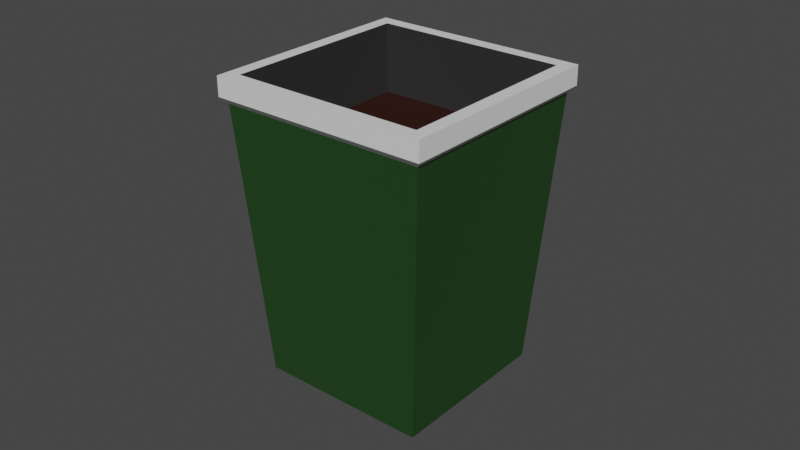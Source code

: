 # Source: Cup.blend  (saved by Blender 3.5.10; exported with 4.5.12 LTS)
import bpy
from mathutils import Matrix  # noqa: F401  (used for matrix-valued properties, if any)

bpy.ops.wm.read_factory_settings(use_empty=True)
scene = bpy.context.scene
scene.name = 'Scene'

# ---- collections
col_collection = bpy.data.collections.new('Collection'); scene.collection.children.link(col_collection)

# ---- materials (node trees are filled in below, after node groups)
mat_edge = bpy.data.materials.new('Edge')
mat_edge.use_transparent_shadow = False
mat_inside = bpy.data.materials.new('Inside')
mat_inside.use_transparent_shadow = False
mat_outside = bpy.data.materials.new('Outside')
mat_outside.use_transparent_shadow = False
mat_liquid = bpy.data.materials.new('Liquid')
mat_liquid.use_transparent_shadow = False

# ---- material node trees
mat_edge.use_nodes = True; mat_edge.node_tree.nodes.clear()
_N = mat_edge.node_tree.nodes; _L = mat_edge.node_tree.links
n0 = _N.new('ShaderNodeBsdfPrincipled'); n0.name = 'Principled BSDF'; n0.location = (10, 300)
n0.distribution = 'GGX'
n0.subsurface_method = 'RANDOM_WALK_SKIN'
n0.inputs[3].default_value = 1.45
n0.inputs[27].default_value = (0.0, 0.0, 0.0, 1.0)
n0.inputs[28].default_value = 1.0
n1 = _N.new('ShaderNodeOutputMaterial'); n1.name = 'Material Output'; n1.location = (300, 300)
_L.new(n0.outputs[0], n1.inputs[0])
n1.is_active_output = True
mat_inside.use_nodes = True; mat_inside.node_tree.nodes.clear()
_N = mat_inside.node_tree.nodes; _L = mat_inside.node_tree.links
n0 = _N.new('ShaderNodeBsdfPrincipled'); n0.name = 'Principled BSDF'; n0.location = (10, 300)
n0.distribution = 'GGX'
n0.subsurface_method = 'RANDOM_WALK_SKIN'
n0.inputs[0].default_value = (0.02712, 0.02581, 0.02581, 1.0)
n0.inputs[3].default_value = 1.45
n0.inputs[27].default_value = (0.0, 0.0, 0.0, 1.0)
n0.inputs[28].default_value = 1.0
n1 = _N.new('ShaderNodeOutputMaterial'); n1.name = 'Material Output'; n1.location = (300, 300)
_L.new(n0.outputs[0], n1.inputs[0])
n1.is_active_output = True
mat_outside.use_nodes = True; mat_outside.node_tree.nodes.clear()
_N = mat_outside.node_tree.nodes; _L = mat_outside.node_tree.links
n0 = _N.new('ShaderNodeBsdfPrincipled'); n0.name = 'Principled BSDF'; n0.location = (10, 300)
n0.distribution = 'GGX'
n0.subsurface_method = 'RANDOM_WALK_SKIN'
n0.inputs[0].default_value = (0.01418, 0.0578, 0.0112, 1.0)
n0.inputs[3].default_value = 1.45
n0.inputs[27].default_value = (0.0, 0.0, 0.0, 1.0)
n0.inputs[28].default_value = 1.0
n1 = _N.new('ShaderNodeOutputMaterial'); n1.name = 'Material Output'; n1.location = (300, 300)
_L.new(n0.outputs[0], n1.inputs[0])
n1.is_active_output = True
mat_liquid.use_nodes = True; mat_liquid.node_tree.nodes.clear()
_N = mat_liquid.node_tree.nodes; _L = mat_liquid.node_tree.links
n0 = _N.new('ShaderNodeBsdfPrincipled'); n0.name = 'Principled BSDF'; n0.location = (10, 300)
n0.distribution = 'GGX'
n0.subsurface_method = 'RANDOM_WALK_SKIN'
n0.inputs[0].default_value = (0.0291, 0.005654, 0.002748, 1.0)
n0.inputs[3].default_value = 1.45
n0.inputs[27].default_value = (0.0, 0.0, 0.0, 1.0)
n0.inputs[28].default_value = 1.0
n1 = _N.new('ShaderNodeOutputMaterial'); n1.name = 'Material Output'; n1.location = (300, 300)
_L.new(n0.outputs[0], n1.inputs[0])
n1.is_active_output = True

# ---- world
world_world = bpy.data.worlds.new('World'); scene.world = world_world
world_world.use_nodes = True; world_world.node_tree.nodes.clear()
_N = world_world.node_tree.nodes; _L = world_world.node_tree.links
n0 = _N.new('ShaderNodeOutputWorld'); n0.name = 'World Output'; n0.location = (300, 300)
n1 = _N.new('ShaderNodeBackground'); n1.name = 'Background'; n1.location = (10, 300)
n1.inputs[0].default_value = (0.05088, 0.05088, 0.05088, 1.0)
_L.new(n1.outputs[0], n0.inputs[0])
n0.is_active_output = True
world_world.color = (0.05088, 0.05088, 0.05088)
world_world.use_sun_shadow = False
world_world.sun_shadow_jitter_overblur = 0.0

# ---- meshes
me_cube_001 = bpy.data.meshes.new('Cube.001')
me_cube_001.from_pydata([(-0.7777, -0.7777, -0.001816), (-0.8769, -0.8769, 1.9), (-0.7777, 0.7777, -0.001816), (-0.8769, 0.8769, 1.9), (0.7777, -0.7777, -0.001816), (0.8769, -0.8769, 1.9), (0.7777, 0.7777, -0.001816), (0.8769, 0.8769, 1.9), (-1.0, -1.0, 1.777), (-1.0, 1.0, 1.777), (1.0, 1.0, 1.777), (1.0, -1.0, 1.777), (-0.9468, 0.9468, 1.736), (0.9468, 0.9468, 1.736), (0.9468, -0.9468, 1.736), (-0.9468, -0.9468, 1.736), (-1.0, -1.0, 1.9), (-1.0, 1.0, 1.9), (1.0, 1.0, 1.9), (1.0, -1.0, 1.9), (-0.8234, -0.8234, 1.474), (-0.8234, 0.8234, 1.474), (0.8234, -0.8234, 1.474), (0.8234, 0.8234, 1.474)], [], [(8, 16, 17, 9), (9, 17, 18, 10), (10, 18, 19, 11), (11, 19, 16, 8), (2, 6, 4, 0), (5, 7, 23, 22), (14, 11, 8, 15), (13, 10, 11, 14), (12, 9, 10, 13), (15, 8, 9, 12), (0, 15, 12, 2), (2, 12, 13, 6), (6, 13, 14, 4), (4, 14, 15, 0), (1, 3, 17, 16), (3, 7, 18, 17), (7, 5, 19, 18), (5, 1, 16, 19), (23, 21, 20, 22), (3, 1, 20, 21), (1, 5, 22, 20), (7, 3, 21, 23)])
me_cube_001.polygons.foreach_set('material_index', [0, 0, 0, 0, 2, 1, 0, 0, 0, 0, 2, 2, 2, 2, 0, 0, 0, 0, 3, 1, 1, 1])
_uv = me_cube_001.uv_layers.new(name='UVMap')
_uv.uv.foreach_set('vector', [0.6096, 0.0, 0.625, 0.0, 0.625, 0.25, 0.6096, 0.25, 0.6096, 0.25, 0.625, 0.25, 0.625, 0.5, 0.6096, 0.5, 0.6096, 0.5, 0.625, 0.5, 0.625, 0.75, 0.6096, 0.75, 0.6096, 0.75, 0.625, 0.75, 0.625, 1.0, 0.6096, 1.0, 0.125, 0.5, 0.375, 0.5, 0.375, 0.75, 0.125, 0.75, 0.6404, 0.7346, 0.6404, 0.5154, 0.6404, 0.5154, 0.6404, 0.7346, 0.6045, 0.75, 0.6096, 0.75, 0.6096, 1.0, 0.6045, 1.0, 0.6045, 0.5, 0.6096, 0.5, 0.6096, 0.75, 0.6045, 0.75, 0.6045, 0.25, 0.6096, 0.25, 0.6096, 0.5, 0.6045, 0.5, 0.6045, 0.0, 0.6096, 0.0, 0.6096, 0.25, 0.6045, 0.25, 0.375, 0.0, 0.6045, 0.0, 0.6045, 0.25, 0.375, 0.25, 0.375, 0.25, 0.6045, 0.25, 0.6045, 0.5, 0.375, 0.5, 0.375, 0.5, 0.6045, 0.5, 0.6045, 0.75, 0.375, 0.75, 0.375, 0.75, 0.6045, 0.75, 0.6045, 1.0, 0.375, 1.0, 0.8596, 0.7346, 0.8596, 0.5154, 0.875, 0.5, 0.875, 0.75, 0.8596, 0.5154, 0.6404, 0.5154, 0.625, 0.5, 0.875, 0.5, 0.6404, 0.5154, 0.6404, 0.7346, 0.625, 0.75, 0.625, 0.5, 0.6404, 0.7346, 0.8596, 0.7346, 0.875, 0.75, 0.625, 0.75, 0.6404, 0.5154, 0.8596, 0.5154, 0.8596, 0.7346, 0.6404, 0.7346, 0.8596, 0.5154, 0.8596, 0.7346, 0.8596, 0.7346, 0.8596, 0.5154, 0.8596, 0.7346, 0.6404, 0.7346, 0.6404, 0.7346, 0.8596, 0.7346, 0.6404, 0.5154, 0.8596, 0.5154, 0.8596, 0.5154, 0.6404, 0.5154])
me_cube_001.materials.append(mat_edge)
me_cube_001.materials.append(mat_inside)
me_cube_001.materials.append(mat_outside)
me_cube_001.materials.append(mat_liquid)
me_cube_001.update()

# ---- objects
ob_cube = bpy.data.objects.new('Cube', me_cube_001)

# ---- transforms, parenting, visibility, modifiers, constraints
ob_cube.location = (0.0, 0.0, 0.0)
ob_cube.scale = (0.035, 0.035, 0.05)

# ---- collection membership
col_collection.objects.link(ob_cube)

# ---- scene / render settings (as saved in the file)
scene.frame_start = 1; scene.frame_end = 250; scene.frame_set(1)
scene.render.engine = 'BLENDER_EEVEE_NEXT'
scene.cycles.sampling_pattern = 'TABULATED_SOBOL'
scene.view_settings.view_transform = 'Filmic'
bpy.context.view_layer.update()

# ---- added for rendering (the .blend has no active camera and no usable light): camera, sun
cam_auto = bpy.data.cameras.new('AutoCamera')
cam_auto.lens = 50.0
cam_auto.sensor_width = 36.0
cam_auto.clip_end = 1000.0
ob_auto_camera = bpy.data.objects.new('AutoCamera', cam_auto)
scene.collection.objects.link(ob_auto_camera)
ob_auto_camera.location = (0.185045, -0.222054, 0.195491)
ob_auto_camera.rotation_euler = (1.09748, -7.21219e-08, 0.694738)
scene.camera = ob_auto_camera
light_auto_sun = bpy.data.lights.new('AutoSun', 'SUN')
light_auto_sun.energy = 3.0
light_auto_sun.angle = 0.0523599
ob_auto_sun = bpy.data.objects.new('AutoSun', light_auto_sun)
scene.collection.objects.link(ob_auto_sun)
ob_auto_sun.rotation_euler = (0.872665, 0.174533, 0.523599)
bpy.context.view_layer.update()
